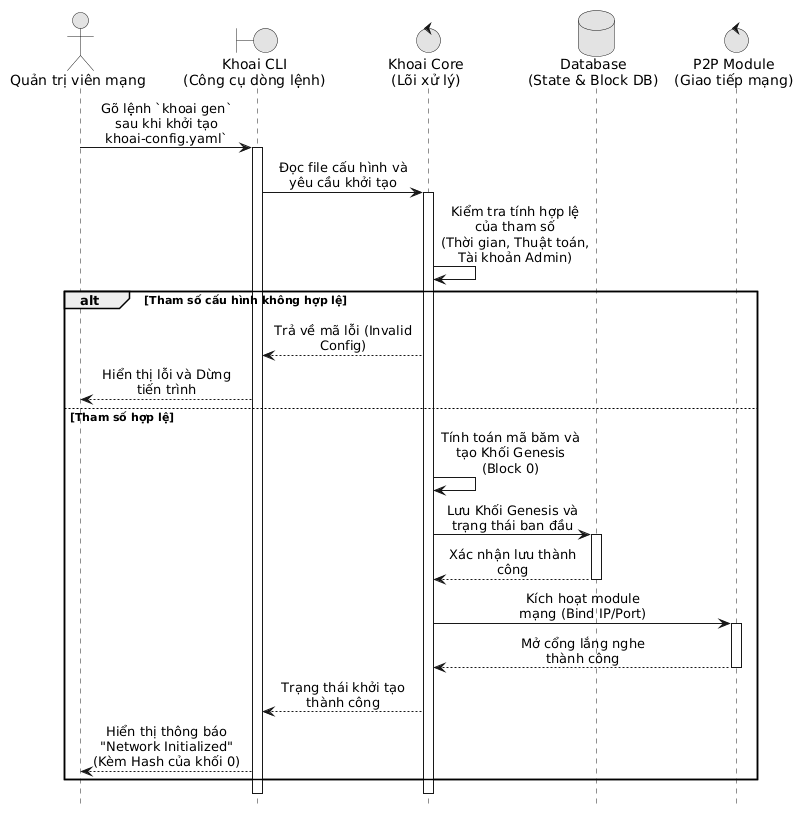

The diagram above was rendered by PlantUML. Its source (embedded in the PNG):
@startuml
hide footbox
skinparam maxMessageSize 150
skinparam monochrome true
skinparam shadowing false
skinparam sequenceMessageAlign center

' === ĐỊNH NGHĨA LIFELINE THEO CHUẨN UML ===
actor "Quản trị viên mạng" as Admin
boundary "Khoai CLI\n(Công cụ dòng lệnh)" as CLI
control "Khoai Core\n(Lõi xử lý)" as Core
database "Database\n(State & Block DB)" as DB
control "P2P Module\n(Giao tiếp mạng)" as P2P

' === LUỒNG XỬ LÝ ===
Admin -> CLI : Gõ lệnh `khoai gen` sau khi khởi tạo khoai-config.yaml`
activate CLI

CLI -> Core : Đọc file cấu hình và yêu cầu khởi tạo
activate Core

Core -> Core : Kiểm tra tính hợp lệ của tham số\n(Thời gian, Thuật toán, Tài khoản Admin)

alt Tham số cấu hình không hợp lệ
    Core --> CLI : Trả về mã lỗi (Invalid Config)
    CLI --> Admin : Hiển thị lỗi và Dừng tiến trình
else Tham số hợp lệ
    Core -> Core : Tính toán mã băm và\ntạo Khối Genesis (Block 0)
    
    Core -> DB : Lưu Khối Genesis và trạng thái ban đầu
    activate DB
    DB --> Core : Xác nhận lưu thành công
    deactivate DB
    
    Core -> P2P : Kích hoạt module mạng (Bind IP/Port)
    activate P2P
    P2P --> Core : Mở cổng lắng nghe thành công
    deactivate P2P
    
    Core --> CLI : Trạng thái khởi tạo thành công
    CLI --> Admin : Hiển thị thông báo "Network Initialized"\n(Kèm Hash của khối 0)
end

deactivate Core
deactivate CLI
@enduml